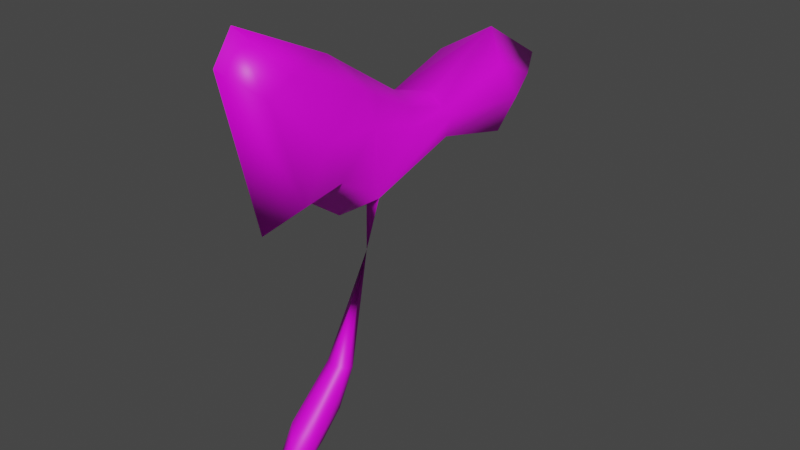 # Source: untitled6-5.blend  (saved by Blender 3.0.42; exported with 4.5.12 LTS)
import bpy
from mathutils import Matrix  # noqa: F401  (used for matrix-valued properties, if any)

bpy.ops.wm.read_factory_settings(use_empty=True)
scene = bpy.context.scene
scene.name = 'Scene'

# ---- collections
col_collection = bpy.data.collections.new('Collection'); scene.collection.children.link(col_collection)

# ---- images (referenced by path relative to the original .blend; pixels are not part of the script)
import os
ASSET_DIR = os.environ.get("B2B_ASSET_DIR", "")  # directory of the original .blend (textures are referenced by path, not embedded)
HERE = os.path.dirname(os.path.abspath(__file__))  # packed textures are extracted next to this script under _unpacked/

def load_image(name, relpath, width, height, colorspace="sRGB"):
    """Load a texture the original file referenced (path relative to the .blend, or extracted next to this script)."""
    p = next((c for c in (os.path.join(HERE, relpath), os.path.join(ASSET_DIR, relpath)) if relpath and os.path.exists(c)), "")
    if p:
        img = bpy.data.images.load(p, check_existing=True)
        img.name = name
    else:  # same state as the original file: an image datablock whose file is absent (Cycles renders it pink)
        img = bpy.data.images.new(name, width, height)
        img.source = "FILE"
        img.filepath = "//" + (relpath or name)
    img.colorspace_settings.name = colorspace
    return img
img_fe_fruit_stem_01_png = load_image('fe_fruit_stem_01.png', 'fe_fruit_stem_01.png', 1024, 1024, 'sRGB')
img_fe_fruit_stem_01__tintmask_rw4_dds = load_image('fe_fruit_stem_01__tintMask.rw4.dds', 'fe_fruit_stem_01__tintMask.rw4.dds', 1024, 1024, 'sRGB')

# ---- materials (node trees are filled in below, after node groups)
mat_material_002 = bpy.data.materials.new('Material.002')
mat_material_002.use_transparent_shadow = False

# ---- material node trees
mat_material_002.use_nodes = True; mat_material_002.node_tree.nodes.clear()
_N = mat_material_002.node_tree.nodes; _L = mat_material_002.node_tree.links
n0 = _N.new('ShaderNodeBsdfPrincipled'); n0.name = 'Principled BSDF'; n0.location = (10, 300)
n0.distribution = 'GGX'
n0.subsurface_method = 'RANDOM_WALK_SKIN'
n0.inputs[3].default_value = 1.45
n0.inputs[27].default_value = (0.0, 0.0, 0.0, 1.0)
n0.inputs[28].default_value = 1.0
n1 = _N.new('ShaderNodeOutputMaterial'); n1.name = 'Material Output'; n1.location = (300, 300)
n2 = _N.new('ShaderNodeTexImage'); n2.name = 'Image Texture'; n2.location = (-280, 275)
n2.image = img_fe_fruit_stem_01_png
n3 = _N.new('ShaderNodeTexImage'); n3.name = 'Image Texture.001'; n3.location = (-280, 275)
n3.image = img_fe_fruit_stem_01__tintmask_rw4_dds
_L.new(n0.outputs[0], n1.inputs[0])
_L.new(n3.outputs[0], n0.inputs[0])
n1.is_active_output = True

# ---- world
world_world = bpy.data.worlds.new('World'); scene.world = world_world
world_world.use_nodes = True; world_world.node_tree.nodes.clear()
_N = world_world.node_tree.nodes; _L = world_world.node_tree.links
n0 = _N.new('ShaderNodeOutputWorld'); n0.name = 'World Output'; n0.location = (300, 300)
n1 = _N.new('ShaderNodeBackground'); n1.name = 'Background'; n1.location = (10, 300)
n1.inputs[0].default_value = (0.05088, 0.05088, 0.05088, 1.0)
_L.new(n1.outputs[0], n0.inputs[0])
n0.is_active_output = True
world_world.color = (0.05088, 0.05088, 0.05088)
world_world.use_sun_shadow = False
world_world.sun_shadow_jitter_overblur = 0.0

# ---- meshes
me_vert = bpy.data.meshes.new('Vert')
me_vert.from_pydata([(1.692e-17, -0.16, -0.07603), (1.692e-17, -0.04262, -0.0006945), (1.869e-17, 0.06618, 0.1471), (8.967e-18, 0.2887, 0.4803), (0.0, 0.4415, 0.4494), (1.088e-17, 0.5755, 0.5563), (0.0, 0.4415, 0.6361), (1.063e-17, 0.2753, 0.5655), (1.127e-17, 0.1811, 0.5948), (0.0001008, 0.08561, 0.6569), (1.325e-17, 0.03413, 0.6906), (1.482e-17, -0.1446, 0.7745), (1.409e-17, -0.1803, 0.7245), (8.761e-18, -0.1139, 0.4521), (9.215e-18, -0.02722, 0.4793), (8.079e-18, 0.05005, 0.424), (1.866e-17, 0.02386, 0.157), (-1.004e-10, -0.07726, 0.06556), (-1.004e-10, 0.01814, 0.07129), (0.02206, -0.102, -0.007258), (0.01931, -0.02562, 0.04174), (0.02083, 0.05021, 0.15), (0.05277, 0.2512, 0.5068), (0.06253, 0.3837, 0.4778), (0.05859, 0.4732, 0.5563), (0.06253, 0.3837, 0.5979), (0.05184, 0.2397, 0.5616), (0.05037, 0.1651, 0.5816), (0.04864, 0.08976, 0.6209), (0.04939, 0.04949, 0.6449), (0.03816, -0.07373, 0.6943), (0.03211, -0.1162, 0.6692), (0.04037, -0.06181, 0.4937), (0.04991, 0.004702, 0.5101), (0.05163, 0.06491, 0.4737), (0.02053, 0.03459, 0.1538), (0.02194, -0.0541, 0.07525), (0.02313, 0.01389, 0.08856), (0.06929, 0.2448, 0.5481), (0.0826, 0.4038, 0.5371), (0.06185, 0.1607, 0.5541), (0.06483, 0.06398, 0.5835), (0.06039, -0.03293, 0.5896), (0.02874, -0.03339, 0.06899), (0.02646, 0.01124, 0.1218), (1.187e-10, 0.114, 0.4195), (1.273e-10, 0.1452, 0.4242), (0.01149, 0.1313, 0.4268), (-1.423e-05, 0.1127, 0.3374), (0.05277, 0.2512, 0.5068), (0.05163, 0.06491, 0.4737), (0.06929, 0.2448, 0.5481), (0.06185, 0.1607, 0.5541), (0.06483, 0.06398, 0.5835), (0.01149, 0.1313, 0.4268)], [], [(13, 14, 33, 32), (6, 7, 26, 25), (14, 15, 34, 33), (7, 8, 27, 26), (47, 46, 3, 22), (8, 9, 28, 27), (9, 10, 29, 28), (16, 17, 36, 35), (10, 11, 30, 29), (3, 4, 23, 22), (17, 0, 19, 36), (11, 12, 31, 30), (4, 5, 24, 23), (1, 18, 37, 20), (0, 1, 20, 19), (12, 13, 32, 31), (5, 6, 25, 24), (18, 2, 21, 37), (29, 30, 42, 41), (26, 27, 40, 38), (33, 34, 41, 42), (23, 24, 39), (30, 31, 42), (27, 28, 41, 40), (24, 25, 39), (31, 32, 42), (28, 29, 41), (25, 26, 38, 39), (32, 33, 42), (22, 23, 39, 38), (20, 37, 43), (36, 19, 43), (19, 20, 43), (35, 36, 44), (43, 37, 44), (37, 21, 44), (36, 43, 44), (35, 44, 21), (47, 45, 48), (15, 45, 47, 34), (46, 47, 48), (16, 35, 48), (35, 21, 48), (21, 2, 48), (34, 47, 22, 38, 40, 41), (41, 40, 52, 53), (47, 34, 50, 54), (22, 47, 54, 49), (40, 38, 51, 52)])
me_vert.polygons.foreach_set('use_smooth', [True] * 49)
_uv = me_vert.uv_layers.new(name='UVMap')
_uv.uv.foreach_set('vector', [0.5801, 0.8983, 0.5841, 0.8922, 0.6006, 0.9108, 0.5868, 0.9034, 0.5134, 0.9244, 0.5226, 0.9203, 0.5229, 0.933, 0.5145, 0.9269, 0.5841, 0.8922, 0.594, 0.8585, 0.6393, 0.9331, 0.6006, 0.9108, 0.5226, 0.9203, 0.5441, 0.9153, 0.5536, 0.9307, 0.5229, 0.933, 0.4778, 0.833, 0.4918, 0.8366, 0.5006, 0.9223, 0.4831, 0.9547, 0.5441, 0.9153, 0.5654, 0.9063, 0.5689, 0.9139, 0.5536, 0.9307, 0.5654, 0.9063, 0.569, 0.9045, 0.5741, 0.9113, 0.5689, 0.9139, 0.7497, 0.2212, 0.7497, 0.1487, 0.7655, 0.1647, 0.7644, 0.2282, 0.569, 0.9045, 0.5748, 0.9009, 0.5765, 0.9032, 0.5741, 0.9113, 0.5006, 0.9223, 0.5114, 0.9243, 0.5095, 0.9271, 0.4831, 0.9547, 0.7497, 0.1563, 0.7497, 0.06698, 0.7655, 0.1093, 0.7655, 0.1614, 0.5748, 0.9009, 0.5752, 0.9006, 0.5777, 0.9025, 0.5765, 0.9032, 0.5114, 0.9243, 0.5124, 0.9243, 0.5122, 0.9259, 0.5095, 0.9271, 0.7497, 0.1679, 0.7497, 0.2124, 0.7663, 0.2106, 0.7636, 0.1816, 0.7471, 0.08406, 0.7681, 0.1435, 0.7626, 0.1625, 0.749, 0.1239, 0.5752, 0.9006, 0.5801, 0.8983, 0.5868, 0.9034, 0.5777, 0.9025, 0.5124, 0.9243, 0.5134, 0.9244, 0.5145, 0.9269, 0.5122, 0.9259, 0.7497, 0.1546, 0.7497, 0.2022, 0.7647, 0.205, 0.7663, 0.1663, 0.5741, 0.9113, 0.5765, 0.9032, 0.5841, 0.9074, 0.5823, 0.9192, 0.5229, 0.933, 0.5536, 0.9307, 0.5582, 0.9424, 0.5083, 0.9402, 0.6006, 0.9108, 0.6393, 0.9331, 0.5823, 0.9192, 0.5841, 0.9074, 0.5095, 0.9271, 0.5122, 0.9259, 0.5116, 0.9281, 0.5765, 0.9032, 0.5777, 0.9025, 0.5841, 0.9074, 0.5536, 0.9307, 0.5689, 0.9139, 0.5823, 0.9192, 0.5582, 0.9424, 0.5122, 0.9259, 0.5145, 0.9269, 0.5116, 0.9281, 0.5777, 0.9025, 0.5868, 0.9034, 0.5841, 0.9074, 0.5689, 0.9139, 0.5741, 0.9113, 0.5823, 0.9192, 0.5145, 0.9269, 0.5229, 0.933, 0.5083, 0.9402, 0.5116, 0.9281, 0.5868, 0.9034, 0.6006, 0.9108, 0.5841, 0.9074, 0.4831, 0.9547, 0.5095, 0.9271, 0.5116, 0.9281, 0.5083, 0.9402, 0.7626, 0.1625, 0.7639, 0.1896, 0.7526, 0.1693, 0.7436, 0.1653, 0.749, 0.1239, 0.7526, 0.1693, 0.749, 0.1239, 0.7626, 0.1625, 0.7526, 0.1693, 0.7536, 0.2173, 0.7436, 0.1653, 0.754, 0.1999, 0.7526, 0.1693, 0.7639, 0.1896, 0.754, 0.1999, 0.7639, 0.1896, 0.7601, 0.2207, 0.754, 0.1999, 0.7436, 0.1653, 0.7526, 0.1693, 0.754, 0.1999, 0.7536, 0.2173, 0.754, 0.1999, 0.7601, 0.2207, 0.5237, 0.9835, 0.5224, 0.9831, 0.5218, 0.9828, 0.594, 0.8585, 0.5876, 0.8134, 0.6393, 0.8212, 0.6393, 0.9331, 0.5233, 0.9747, 0.5237, 0.9835, 0.5218, 0.9828, 0.7497, 0.2112, 0.7644, 0.2084, 0.7497, 0.326, 0.7536, 0.2173, 0.7601, 0.2207, 0.7316, 0.3011, 0.7647, 0.205, 0.7497, 0.2022, 0.7497, 0.326, 0.6393, 0.9331, 0.5525, 0.9871, 0.4831, 0.9547, 0.5083, 0.9402, 0.5609, 0.9409, 0.5823, 0.9192, 0.6852, 0.7983, 0.6852, 0.7983, 0.6852, 0.7983, 0.6852, 0.7983, 0.6852, 0.8441, 0.6852, 0.8441, 0.6852, 0.8441, 0.6852, 0.8441, 0.6852, 0.8441, 0.6852, 0.8441, 0.6852, 0.8441, 0.6852, 0.8441, 0.6852, 0.7983, 0.6852, 0.7983, 0.6852, 0.7983, 0.6852, 0.7983])
me_vert.materials.append(mat_material_002)
me_vert.use_remesh_fix_poles = True
me_vert.use_remesh_preserve_attributes = False
me_vert.update()

# ---- objects
ob_vert = bpy.data.objects.new('Vert', me_vert)

# ---- transforms, parenting, visibility, modifiers, constraints
ob_vert.location = (0.0, 0.0, 0.0)
_m = ob_vert.modifiers.new('Mirror', 'MIRROR')

# ---- collection membership
col_collection.objects.link(ob_vert)

# ---- scene / render settings (as saved in the file)
scene.frame_start = 1; scene.frame_end = 250; scene.frame_set(1)
scene.render.engine = 'BLENDER_EEVEE_NEXT'
scene.cycles.sampling_pattern = 'TABULATED_SOBOL'
scene.cycles.use_light_tree = False
scene.view_settings.view_transform = 'Filmic'
bpy.context.view_layer.update()

# ---- added for rendering (the .blend has no active camera and no usable light): camera, sun
cam_auto = bpy.data.cameras.new('AutoCamera')
cam_auto.lens = 50.0
cam_auto.sensor_width = 36.0
cam_auto.clip_end = 1000.0
ob_auto_camera = bpy.data.objects.new('AutoCamera', cam_auto)
scene.collection.objects.link(ob_auto_camera)
ob_auto_camera.location = (1.06378, -1.07894, 1.20027)
ob_auto_camera.rotation_euler = (1.09748, -7.21219e-08, 0.694738)
scene.camera = ob_auto_camera
light_auto_sun = bpy.data.lights.new('AutoSun', 'SUN')
light_auto_sun.energy = 3.0
light_auto_sun.angle = 0.0523599
ob_auto_sun = bpy.data.objects.new('AutoSun', light_auto_sun)
scene.collection.objects.link(ob_auto_sun)
ob_auto_sun.rotation_euler = (0.872665, 0.174533, 0.523599)
bpy.context.view_layer.update()
